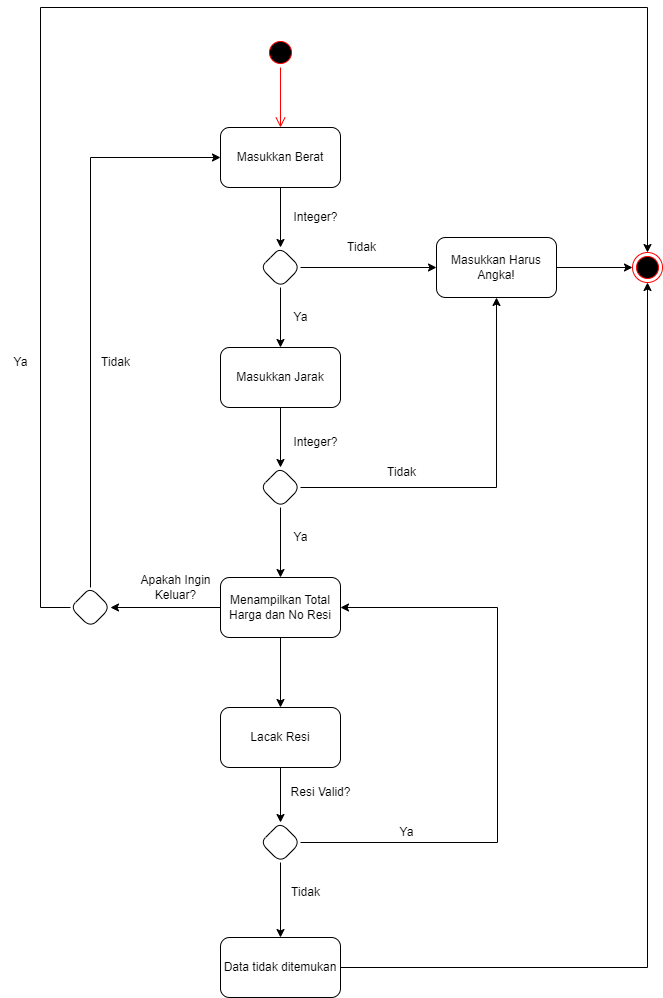

The diagram above was exported from draw.io. Its source (the exported page's mxGraphModel, read from the mxfile embedded in the PNG):
<mxGraphModel dx="1422" dy="729" grid="1" gridSize="10" guides="1" tooltips="1" connect="1" arrows="1" fold="1" page="1" pageScale="1" pageWidth="827" pageHeight="1169" math="0" shadow="0">
  <root>
    <mxCell id="WIyWlLk6GJQsqaUBKTNV-0" />
    <mxCell id="WIyWlLk6GJQsqaUBKTNV-1" parent="WIyWlLk6GJQsqaUBKTNV-0" />
    <mxCell id="LEbzBtMQjvhdCXFEprHj-4" value="" style="ellipse;html=1;shape=startState;fillColor=#000000;strokeColor=#ff0000;" vertex="1" parent="WIyWlLk6GJQsqaUBKTNV-1">
      <mxGeometry x="375" y="50" width="30" height="30" as="geometry" />
    </mxCell>
    <mxCell id="LEbzBtMQjvhdCXFEprHj-5" value="" style="edgeStyle=orthogonalEdgeStyle;html=1;verticalAlign=bottom;endArrow=open;endSize=8;strokeColor=#ff0000;rounded=0;" edge="1" source="LEbzBtMQjvhdCXFEprHj-4" parent="WIyWlLk6GJQsqaUBKTNV-1">
      <mxGeometry relative="1" as="geometry">
        <mxPoint x="390" y="140" as="targetPoint" />
      </mxGeometry>
    </mxCell>
    <mxCell id="LEbzBtMQjvhdCXFEprHj-8" value="" style="edgeStyle=orthogonalEdgeStyle;rounded=0;orthogonalLoop=1;jettySize=auto;html=1;" edge="1" parent="WIyWlLk6GJQsqaUBKTNV-1" source="LEbzBtMQjvhdCXFEprHj-6" target="LEbzBtMQjvhdCXFEprHj-7">
      <mxGeometry relative="1" as="geometry" />
    </mxCell>
    <mxCell id="LEbzBtMQjvhdCXFEprHj-6" value="Masukkan Berat" style="rounded=1;whiteSpace=wrap;html=1;" vertex="1" parent="WIyWlLk6GJQsqaUBKTNV-1">
      <mxGeometry x="330" y="140" width="120" height="60" as="geometry" />
    </mxCell>
    <mxCell id="LEbzBtMQjvhdCXFEprHj-11" value="" style="edgeStyle=orthogonalEdgeStyle;rounded=0;orthogonalLoop=1;jettySize=auto;html=1;" edge="1" parent="WIyWlLk6GJQsqaUBKTNV-1" source="LEbzBtMQjvhdCXFEprHj-7" target="LEbzBtMQjvhdCXFEprHj-10">
      <mxGeometry relative="1" as="geometry" />
    </mxCell>
    <mxCell id="LEbzBtMQjvhdCXFEprHj-20" value="" style="edgeStyle=orthogonalEdgeStyle;rounded=0;orthogonalLoop=1;jettySize=auto;html=1;" edge="1" parent="WIyWlLk6GJQsqaUBKTNV-1" source="LEbzBtMQjvhdCXFEprHj-7" target="LEbzBtMQjvhdCXFEprHj-19">
      <mxGeometry relative="1" as="geometry" />
    </mxCell>
    <mxCell id="LEbzBtMQjvhdCXFEprHj-7" value="" style="rhombus;whiteSpace=wrap;html=1;rounded=1;" vertex="1" parent="WIyWlLk6GJQsqaUBKTNV-1">
      <mxGeometry x="370" y="260" width="40" height="40" as="geometry" />
    </mxCell>
    <mxCell id="LEbzBtMQjvhdCXFEprHj-9" value="Integer?" style="text;html=1;align=center;verticalAlign=middle;resizable=0;points=[];autosize=1;strokeColor=none;fillColor=none;" vertex="1" parent="WIyWlLk6GJQsqaUBKTNV-1">
      <mxGeometry x="390" y="215" width="70" height="30" as="geometry" />
    </mxCell>
    <mxCell id="LEbzBtMQjvhdCXFEprHj-23" value="" style="edgeStyle=orthogonalEdgeStyle;rounded=0;orthogonalLoop=1;jettySize=auto;html=1;" edge="1" parent="WIyWlLk6GJQsqaUBKTNV-1" source="LEbzBtMQjvhdCXFEprHj-10" target="LEbzBtMQjvhdCXFEprHj-22">
      <mxGeometry relative="1" as="geometry" />
    </mxCell>
    <mxCell id="LEbzBtMQjvhdCXFEprHj-10" value="Masukkan Jarak" style="whiteSpace=wrap;html=1;rounded=1;" vertex="1" parent="WIyWlLk6GJQsqaUBKTNV-1">
      <mxGeometry x="330" y="360" width="120" height="60" as="geometry" />
    </mxCell>
    <mxCell id="LEbzBtMQjvhdCXFEprHj-12" value="Ya" style="text;html=1;align=center;verticalAlign=middle;resizable=0;points=[];autosize=1;strokeColor=none;fillColor=none;" vertex="1" parent="WIyWlLk6GJQsqaUBKTNV-1">
      <mxGeometry x="390" y="315" width="40" height="30" as="geometry" />
    </mxCell>
    <mxCell id="LEbzBtMQjvhdCXFEprHj-32" value="" style="edgeStyle=orthogonalEdgeStyle;rounded=0;orthogonalLoop=1;jettySize=auto;html=1;" edge="1" parent="WIyWlLk6GJQsqaUBKTNV-1" source="LEbzBtMQjvhdCXFEprHj-19" target="LEbzBtMQjvhdCXFEprHj-31">
      <mxGeometry relative="1" as="geometry" />
    </mxCell>
    <mxCell id="LEbzBtMQjvhdCXFEprHj-19" value="Masukkan Harus Angka!" style="whiteSpace=wrap;html=1;rounded=1;" vertex="1" parent="WIyWlLk6GJQsqaUBKTNV-1">
      <mxGeometry x="546" y="250" width="120" height="60" as="geometry" />
    </mxCell>
    <mxCell id="LEbzBtMQjvhdCXFEprHj-21" value="Tidak" style="text;html=1;align=center;verticalAlign=middle;resizable=0;points=[];autosize=1;strokeColor=none;fillColor=none;" vertex="1" parent="WIyWlLk6GJQsqaUBKTNV-1">
      <mxGeometry x="446" y="245" width="50" height="30" as="geometry" />
    </mxCell>
    <mxCell id="LEbzBtMQjvhdCXFEprHj-26" value="" style="edgeStyle=orthogonalEdgeStyle;rounded=0;orthogonalLoop=1;jettySize=auto;html=1;" edge="1" parent="WIyWlLk6GJQsqaUBKTNV-1" source="LEbzBtMQjvhdCXFEprHj-22" target="LEbzBtMQjvhdCXFEprHj-25">
      <mxGeometry relative="1" as="geometry" />
    </mxCell>
    <mxCell id="LEbzBtMQjvhdCXFEprHj-22" value="" style="rhombus;whiteSpace=wrap;html=1;rounded=1;" vertex="1" parent="WIyWlLk6GJQsqaUBKTNV-1">
      <mxGeometry x="370" y="480" width="40" height="40" as="geometry" />
    </mxCell>
    <mxCell id="LEbzBtMQjvhdCXFEprHj-24" value="Integer?" style="text;html=1;align=center;verticalAlign=middle;resizable=0;points=[];autosize=1;strokeColor=none;fillColor=none;" vertex="1" parent="WIyWlLk6GJQsqaUBKTNV-1">
      <mxGeometry x="390" y="440" width="70" height="30" as="geometry" />
    </mxCell>
    <mxCell id="LEbzBtMQjvhdCXFEprHj-34" value="" style="edgeStyle=orthogonalEdgeStyle;rounded=0;orthogonalLoop=1;jettySize=auto;html=1;" edge="1" parent="WIyWlLk6GJQsqaUBKTNV-1" source="LEbzBtMQjvhdCXFEprHj-25" target="LEbzBtMQjvhdCXFEprHj-33">
      <mxGeometry relative="1" as="geometry" />
    </mxCell>
    <mxCell id="LEbzBtMQjvhdCXFEprHj-51" value="" style="edgeStyle=orthogonalEdgeStyle;rounded=0;orthogonalLoop=1;jettySize=auto;html=1;entryX=1;entryY=0.5;entryDx=0;entryDy=0;" edge="1" parent="WIyWlLk6GJQsqaUBKTNV-1" source="LEbzBtMQjvhdCXFEprHj-25" target="LEbzBtMQjvhdCXFEprHj-52">
      <mxGeometry relative="1" as="geometry">
        <mxPoint x="250" y="620" as="targetPoint" />
      </mxGeometry>
    </mxCell>
    <mxCell id="LEbzBtMQjvhdCXFEprHj-25" value="Menampilkan Total Harga dan No Resi" style="whiteSpace=wrap;html=1;rounded=1;" vertex="1" parent="WIyWlLk6GJQsqaUBKTNV-1">
      <mxGeometry x="330" y="590" width="120" height="60" as="geometry" />
    </mxCell>
    <mxCell id="LEbzBtMQjvhdCXFEprHj-27" value="Ya" style="text;html=1;align=center;verticalAlign=middle;resizable=0;points=[];autosize=1;strokeColor=none;fillColor=none;" vertex="1" parent="WIyWlLk6GJQsqaUBKTNV-1">
      <mxGeometry x="390" y="535" width="40" height="30" as="geometry" />
    </mxCell>
    <mxCell id="LEbzBtMQjvhdCXFEprHj-28" value="" style="edgeStyle=orthogonalEdgeStyle;rounded=0;orthogonalLoop=1;jettySize=auto;html=1;exitX=1;exitY=0.5;exitDx=0;exitDy=0;entryX=0.5;entryY=1;entryDx=0;entryDy=0;" edge="1" parent="WIyWlLk6GJQsqaUBKTNV-1" target="LEbzBtMQjvhdCXFEprHj-19" source="LEbzBtMQjvhdCXFEprHj-22">
      <mxGeometry relative="1" as="geometry">
        <mxPoint x="416" y="502.5" as="sourcePoint" />
        <mxPoint x="616" y="500" as="targetPoint" />
      </mxGeometry>
    </mxCell>
    <mxCell id="LEbzBtMQjvhdCXFEprHj-30" value="Tidak" style="text;html=1;align=center;verticalAlign=middle;resizable=0;points=[];autosize=1;strokeColor=none;fillColor=none;" vertex="1" parent="WIyWlLk6GJQsqaUBKTNV-1">
      <mxGeometry x="486" y="470" width="50" height="30" as="geometry" />
    </mxCell>
    <mxCell id="LEbzBtMQjvhdCXFEprHj-31" value="" style="ellipse;html=1;shape=endState;fillColor=#000000;strokeColor=#ff0000;" vertex="1" parent="WIyWlLk6GJQsqaUBKTNV-1">
      <mxGeometry x="742" y="265" width="30" height="30" as="geometry" />
    </mxCell>
    <mxCell id="LEbzBtMQjvhdCXFEprHj-36" value="" style="edgeStyle=orthogonalEdgeStyle;rounded=0;orthogonalLoop=1;jettySize=auto;html=1;" edge="1" parent="WIyWlLk6GJQsqaUBKTNV-1" source="LEbzBtMQjvhdCXFEprHj-33" target="LEbzBtMQjvhdCXFEprHj-35">
      <mxGeometry relative="1" as="geometry" />
    </mxCell>
    <mxCell id="LEbzBtMQjvhdCXFEprHj-33" value="Lacak Resi" style="whiteSpace=wrap;html=1;rounded=1;" vertex="1" parent="WIyWlLk6GJQsqaUBKTNV-1">
      <mxGeometry x="330" y="720" width="120" height="60" as="geometry" />
    </mxCell>
    <mxCell id="LEbzBtMQjvhdCXFEprHj-45" value="" style="edgeStyle=orthogonalEdgeStyle;rounded=0;orthogonalLoop=1;jettySize=auto;html=1;" edge="1" parent="WIyWlLk6GJQsqaUBKTNV-1" source="LEbzBtMQjvhdCXFEprHj-35" target="LEbzBtMQjvhdCXFEprHj-44">
      <mxGeometry relative="1" as="geometry" />
    </mxCell>
    <mxCell id="LEbzBtMQjvhdCXFEprHj-35" value="" style="rhombus;whiteSpace=wrap;html=1;rounded=1;" vertex="1" parent="WIyWlLk6GJQsqaUBKTNV-1">
      <mxGeometry x="370" y="835" width="40" height="40" as="geometry" />
    </mxCell>
    <mxCell id="LEbzBtMQjvhdCXFEprHj-37" value="Resi Valid?" style="text;html=1;align=center;verticalAlign=middle;resizable=0;points=[];autosize=1;strokeColor=none;fillColor=none;" vertex="1" parent="WIyWlLk6GJQsqaUBKTNV-1">
      <mxGeometry x="390" y="790" width="80" height="30" as="geometry" />
    </mxCell>
    <mxCell id="LEbzBtMQjvhdCXFEprHj-42" value="" style="edgeStyle=orthogonalEdgeStyle;rounded=0;orthogonalLoop=1;jettySize=auto;html=1;exitX=1;exitY=0.5;exitDx=0;exitDy=0;entryX=1;entryY=0.5;entryDx=0;entryDy=0;" edge="1" parent="WIyWlLk6GJQsqaUBKTNV-1" source="LEbzBtMQjvhdCXFEprHj-35" target="LEbzBtMQjvhdCXFEprHj-25">
      <mxGeometry relative="1" as="geometry">
        <mxPoint x="400" y="660" as="sourcePoint" />
        <mxPoint x="267" y="690" as="targetPoint" />
        <Array as="points">
          <mxPoint x="607" y="855" />
          <mxPoint x="607" y="620" />
        </Array>
      </mxGeometry>
    </mxCell>
    <mxCell id="LEbzBtMQjvhdCXFEprHj-43" value="Ya" style="text;html=1;align=center;verticalAlign=middle;resizable=0;points=[];autosize=1;strokeColor=none;fillColor=none;" vertex="1" parent="WIyWlLk6GJQsqaUBKTNV-1">
      <mxGeometry x="496" y="830" width="40" height="30" as="geometry" />
    </mxCell>
    <mxCell id="LEbzBtMQjvhdCXFEprHj-44" value="Data tidak ditemukan" style="whiteSpace=wrap;html=1;rounded=1;" vertex="1" parent="WIyWlLk6GJQsqaUBKTNV-1">
      <mxGeometry x="330" y="950" width="120" height="60" as="geometry" />
    </mxCell>
    <mxCell id="LEbzBtMQjvhdCXFEprHj-47" value="Tidak" style="text;html=1;align=center;verticalAlign=middle;resizable=0;points=[];autosize=1;strokeColor=none;fillColor=none;" vertex="1" parent="WIyWlLk6GJQsqaUBKTNV-1">
      <mxGeometry x="390" y="890" width="50" height="30" as="geometry" />
    </mxCell>
    <mxCell id="LEbzBtMQjvhdCXFEprHj-49" value="" style="edgeStyle=orthogonalEdgeStyle;rounded=0;orthogonalLoop=1;jettySize=auto;html=1;exitX=1;exitY=0.5;exitDx=0;exitDy=0;entryX=0.5;entryY=1;entryDx=0;entryDy=0;" edge="1" parent="WIyWlLk6GJQsqaUBKTNV-1" source="LEbzBtMQjvhdCXFEprHj-44" target="LEbzBtMQjvhdCXFEprHj-31">
      <mxGeometry relative="1" as="geometry">
        <mxPoint x="400" y="660" as="sourcePoint" />
        <mxPoint x="767" y="980" as="targetPoint" />
      </mxGeometry>
    </mxCell>
    <mxCell id="LEbzBtMQjvhdCXFEprHj-52" value="" style="rhombus;whiteSpace=wrap;html=1;rounded=1;" vertex="1" parent="WIyWlLk6GJQsqaUBKTNV-1">
      <mxGeometry x="180" y="600" width="40" height="40" as="geometry" />
    </mxCell>
    <mxCell id="LEbzBtMQjvhdCXFEprHj-55" value="Apakah Ingin &lt;br&gt;Keluar?" style="text;html=1;align=center;verticalAlign=middle;resizable=0;points=[];autosize=1;strokeColor=none;fillColor=none;" vertex="1" parent="WIyWlLk6GJQsqaUBKTNV-1">
      <mxGeometry x="240" y="580" width="90" height="40" as="geometry" />
    </mxCell>
    <mxCell id="LEbzBtMQjvhdCXFEprHj-56" value="" style="edgeStyle=orthogonalEdgeStyle;rounded=0;orthogonalLoop=1;jettySize=auto;html=1;entryX=0;entryY=0.5;entryDx=0;entryDy=0;exitX=0.5;exitY=0;exitDx=0;exitDy=0;" edge="1" parent="WIyWlLk6GJQsqaUBKTNV-1" source="LEbzBtMQjvhdCXFEprHj-52" target="LEbzBtMQjvhdCXFEprHj-6">
      <mxGeometry relative="1" as="geometry">
        <mxPoint x="400" y="430" as="sourcePoint" />
        <mxPoint x="400" y="490" as="targetPoint" />
      </mxGeometry>
    </mxCell>
    <mxCell id="LEbzBtMQjvhdCXFEprHj-57" value="Tidak" style="text;html=1;align=center;verticalAlign=middle;resizable=0;points=[];autosize=1;strokeColor=none;fillColor=none;" vertex="1" parent="WIyWlLk6GJQsqaUBKTNV-1">
      <mxGeometry x="200" y="360" width="50" height="30" as="geometry" />
    </mxCell>
    <mxCell id="LEbzBtMQjvhdCXFEprHj-59" value="" style="edgeStyle=orthogonalEdgeStyle;rounded=0;orthogonalLoop=1;jettySize=auto;html=1;exitX=0;exitY=0.5;exitDx=0;exitDy=0;entryX=0.5;entryY=0;entryDx=0;entryDy=0;" edge="1" parent="WIyWlLk6GJQsqaUBKTNV-1" source="LEbzBtMQjvhdCXFEprHj-52" target="LEbzBtMQjvhdCXFEprHj-31">
      <mxGeometry relative="1" as="geometry">
        <mxPoint x="420" y="450" as="sourcePoint" />
        <mxPoint x="160" y="20" as="targetPoint" />
        <Array as="points">
          <mxPoint x="150" y="620" />
          <mxPoint x="150" y="20" />
          <mxPoint x="757" y="20" />
        </Array>
      </mxGeometry>
    </mxCell>
    <mxCell id="LEbzBtMQjvhdCXFEprHj-60" value="Ya" style="text;html=1;align=center;verticalAlign=middle;resizable=0;points=[];autosize=1;strokeColor=none;fillColor=none;" vertex="1" parent="WIyWlLk6GJQsqaUBKTNV-1">
      <mxGeometry x="110" y="360" width="40" height="30" as="geometry" />
    </mxCell>
  </root>
</mxGraphModel>